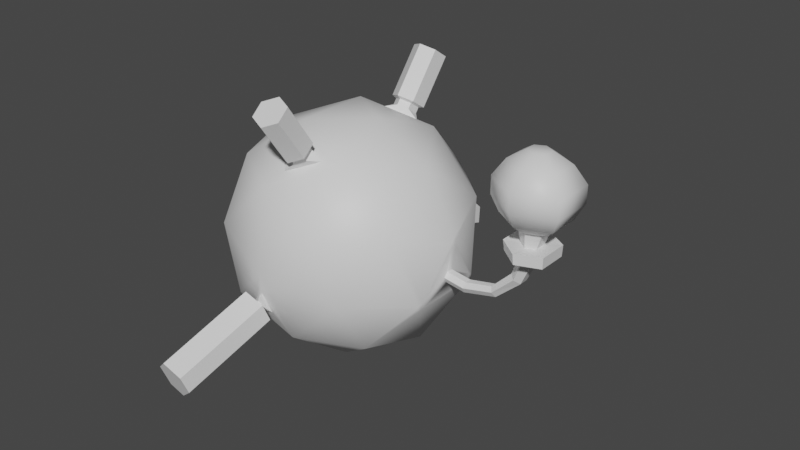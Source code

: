 # Source: LigntningEnemy.blend  (saved by Blender 2.82.7; exported with 4.5.12 LTS)
import bpy
from mathutils import Matrix  # noqa: F401  (used for matrix-valued properties, if any)

bpy.ops.wm.read_factory_settings(use_empty=True)
scene = bpy.context.scene
scene.name = 'Scene'

# ---- collections
col_lightningenemy = bpy.data.collections.new('LightningEnemy'); scene.collection.children.link(col_lightningenemy)

# ---- materials (node trees are filled in below, after node groups)
mat_coil = bpy.data.materials.new('Coil')
mat_coil.use_transparent_shadow = False
mat_coil.diffuse_color = (0.8, 0.2796, 0.03364, 1.0)
mat_body = bpy.data.materials.new('Body')
mat_body.use_transparent_shadow = False
mat_body.diffuse_color = (0.3844, 0.3844, 0.3844, 1.0)

# ---- material node trees
mat_coil.use_nodes = True; mat_coil.node_tree.nodes.clear()
_N = mat_coil.node_tree.nodes; _L = mat_coil.node_tree.links
n0 = _N.new('ShaderNodeOutputMaterial'); n0.name = 'Material Output'; n0.location = (300, 300)
n1 = _N.new('ShaderNodeBsdfPrincipled'); n1.name = 'Principled BSDF'; n1.location = (10, 300)
n1.distribution = 'GGX'
n1.subsurface_method = 'BURLEY'
n1.inputs[3].default_value = 1.45
n1.inputs[27].default_value = (0.0, 0.0, 0.0, 1.0)
n1.inputs[28].default_value = 1.0
_L.new(n1.outputs[0], n0.inputs[0])
n0.is_active_output = True
mat_body.use_nodes = True; mat_body.node_tree.nodes.clear()
_N = mat_body.node_tree.nodes; _L = mat_body.node_tree.links
n0 = _N.new('ShaderNodeOutputMaterial'); n0.name = 'Material Output'; n0.location = (300, 300)
n1 = _N.new('ShaderNodeBsdfPrincipled'); n1.name = 'Principled BSDF'; n1.location = (10, 300)
n1.distribution = 'GGX'
n1.subsurface_method = 'BURLEY'
n1.inputs[3].default_value = 1.45
n1.inputs[27].default_value = (0.0, 0.0, 0.0, 1.0)
n1.inputs[28].default_value = 1.0
_L.new(n1.outputs[0], n0.inputs[0])
n0.is_active_output = True

# ---- world
world_world = bpy.data.worlds.new('World'); scene.world = world_world
world_world.use_nodes = True; world_world.node_tree.nodes.clear()
_N = world_world.node_tree.nodes; _L = world_world.node_tree.links
n0 = _N.new('ShaderNodeOutputWorld'); n0.name = 'World Output'; n0.location = (300, 300)
n1 = _N.new('ShaderNodeBackground'); n1.name = 'Background'; n1.location = (10, 300)
n1.inputs[0].default_value = (0.05088, 0.05088, 0.05088, 1.0)
_L.new(n1.outputs[0], n0.inputs[0])
n0.is_active_output = True
world_world.color = (0.05088, 0.05088, 0.05088)
world_world.use_sun_shadow = False
world_world.sun_shadow_jitter_overblur = 0.0

# ---- meshes
me_icosphere = bpy.data.meshes.new('Icosphere')
me_icosphere.from_pydata([(-0.3014, -3.54e-09, -0.9737), (0.5454, -0.5257, -0.6388), (-0.2202, -0.8746, -0.337), (-1.012, -3.346e-08, -0.1982), (-0.2202, 0.8746, -0.337), (0.5454, 0.5257, -0.6388), (0.3586, -0.8506, 0.3436), (-0.6036, -0.5257, 0.6159), (-0.6036, 0.5257, 0.6159), (0.3586, 0.8506, 0.3436), (1.077, -0.0541, -0.1338), (0.2432, 6.615e-09, 0.9508), (-0.4171, -0.5, -0.7857), (0.1485, -0.309, -0.9458), (-0.0687, -0.8619, -0.4048), (0.6462, 2.999e-08, -0.7489), (0.1485, 0.309, -0.9458), (-0.7666, -2.202e-08, -0.6868), (-0.8345, -0.5, -0.3299), (-0.4171, 0.5, -0.7857), (-0.8345, 0.5, -0.3299), (-0.0687, 0.8619, -0.4048), (1.071, -0.02987, -0.1792), (1.071, 0.02987, -0.1792), (-0.1021, -0.9201, -0.2289), (0.5364, -0.809, -0.1715), (-0.9442, -0.309, 0.2475), (-0.5947, -0.809, 0.1486), (-0.5947, 0.809, 0.1486), (-0.9442, 0.309, 0.2475), (0.5364, 0.809, -0.1715), (-0.1021, 0.9201, -0.2289), (0.7762, -0.5, 0.307), (-0.06273, -0.6682, 0.6728), (-0.7045, -2.692e-08, 0.7261), (-0.06405, 0.678, 0.6598), (0.7762, 0.5, 0.307), (0.1656, -0.5264, 0.7631), (0.7084, 2.509e-08, 0.6639), (-0.09385, -0.4388, 0.8366), (-0.09575, 0.4444, 0.8266), (0.1685, 0.5336, 0.7518), (0.3588, 0.5, 0.7628), (-0.2067, 0.309, 0.9229), (-0.1389, 0.809, 0.566), (-0.2067, -0.309, 0.9229), (0.3588, -0.5, 0.7628), (-0.1389, -0.809, 0.566), (0.09179, 0.615, 0.7665), (0.08105, 0.5359, 0.823), (0.1685, 0.5337, 0.7518), (-0.004233, 0.5071, 0.8471), (-0.083, 0.556, 0.816), (-0.09575, 0.4444, 0.8266), (-0.07277, 0.6314, 0.7622), (0.01673, 0.6616, 0.7368), (-0.06405, 0.6781, 0.6598), (-0.08133, -0.5484, 0.8262), (-0.004001, -0.5004, 0.8568), (-0.09385, -0.4389, 0.8366), (0.07972, -0.5287, 0.8331), (0.09026, -0.6064, 0.7776), (0.1656, -0.5265, 0.7632), (0.01658, -0.6521, 0.7485), (-0.07128, -0.6224, 0.7733), (-0.06273, -0.6682, 0.6729), (0.08278, 0.5637, 0.8622), (0.09351, 0.6428, 0.8058), (-0.08127, 0.5838, 0.8552), (-0.002507, 0.5349, 0.8864), (0.01846, 0.6894, 0.7761), (-0.07104, 0.6592, 0.8014), (-0.002306, -0.5277, 0.8953), (-0.07963, -0.5757, 0.8647), (0.09196, -0.6336, 0.8161), (0.08142, -0.5559, 0.8716), (-0.06959, -0.6497, 0.8119), (0.01828, -0.6794, 0.787), (0.1119, -0.5453, 0.8958), (0.1267, -0.6541, 0.8181), (0.02345, -0.7182, 0.7773), (-0.09967, -0.6767, 0.8122), (-0.1137, -0.5729, 0.8862), (-0.005386, -0.5057, 0.929), (-0.1017, 0.6867, 0.8017), (0.02373, 0.729, 0.7662), (0.1289, 0.6637, 0.8078), (0.1139, 0.5528, 0.8869), (-0.005645, 0.5125, 0.9208), (-0.116, 0.581, 0.8771), (0.1271, -0.7893, 1.241), (0.1419, -0.8981, 1.163), (0.03862, -0.9622, 1.122), (-0.08451, -0.9206, 1.157), (-0.09858, -0.8169, 1.231), (0.009777, -0.7496, 1.274), (-0.08624, 0.9352, 1.153), (0.03918, 0.9775, 1.117), (0.1444, 0.9122, 1.159), (0.1293, 0.8013, 1.238), (0.009802, 0.761, 1.272), (-0.1006, 0.8295, 1.228), (0.08065, -0.809, -0.5889), (-0.4168, -0.8506, -0.3665), (-0.02913, -1.0, -0.01145), (-0.4168, 0.8506, -0.3665), (0.08065, 0.809, -0.5889), (-0.02913, 1.0, -0.01145), (-0.1087, 0.9456, -0.3537), (-0.1326, 0.937, -0.3738), (-0.1608, -0.9492, -0.3325), (-0.1549, -0.9388, -0.3638), (-0.1549, 0.9388, -0.3638), (-0.1608, 0.9492, -0.3325), (-0.1435, 0.9559, -0.3166), (-0.1134, 0.9539, -0.3286), (-0.1326, -0.937, -0.3738), (-0.1087, -0.9456, -0.3537), (-0.1134, -0.9539, -0.3286), (-0.1435, -0.9559, -0.3166), (-0.07625, -0.8896, -0.3768), (-0.1002, -0.881, -0.3969), (-0.0687, -0.8619, -0.4048), (-0.1944, -0.8889, -0.3548), (-0.2004, -0.8992, -0.3235), (-0.2202, -0.8746, -0.3371), (-0.1269, -0.9275, -0.2562), (-0.0969, -0.9255, -0.2682), (-0.1021, -0.9201, -0.2289), (-0.2004, 0.8992, -0.3235), (-0.1944, 0.8889, -0.3548), (-0.2202, 0.8746, -0.3371), (-0.1002, 0.881, -0.3969), (-0.07625, 0.8896, -0.3768), (-0.0687, 0.8619, -0.4048), (-0.0969, 0.9255, -0.2682), (-0.1269, 0.9275, -0.2562), (-0.1021, 0.9201, -0.2289), (-0.1306, -0.9087, -0.364), (-0.1067, -0.9173, -0.344), (-0.1589, -0.9209, -0.3228), (-0.1529, -0.9106, -0.3541), (-0.1115, -0.9256, -0.3189), (-0.1415, -0.9276, -0.3069), (-0.1529, 0.9106, -0.3541), (-0.1589, 0.9209, -0.3228), (-0.1067, 0.9173, -0.344), (-0.1306, 0.9087, -0.364), (-0.1415, 0.9276, -0.3069), (-0.1115, 0.9256, -0.3189), (-0.1776, 1.009, -0.2014), (-0.2689, 0.9735, -0.2849), (-0.2376, 0.9192, -0.4492), (-0.1206, 0.9094, -0.5015), (-0.02003, -0.9981, -0.2644), (0.004997, -0.9545, -0.3961), (0.004997, 0.9545, -0.3961), (-0.02003, 0.9981, -0.2644), (-0.1206, -0.9094, -0.5015), (-0.1776, -1.009, -0.2014), (-0.2376, -0.9192, -0.4492), (-0.2689, -0.9735, -0.2849), (-0.2304, 1.761, -0.4603), (-0.3216, 1.726, -0.5439), (-0.2904, 1.672, -0.7081), (-0.1733, 1.662, -0.7604), (-0.07279, -1.751, -0.5233), (-0.04777, -1.707, -0.655), (-0.04777, 1.707, -0.655), (-0.0728, 1.751, -0.5233), (-0.1733, -1.662, -0.7604), (-0.2304, -1.761, -0.4603), (-0.2904, -1.672, -0.7081), (-0.3216, -1.726, -0.5439), (1.077, 0.0541, -0.1338), (1.084, 0.02598, -0.09323), (1.084, -0.02598, -0.09323), (0.9165, 0.02598, -0.06802), (0.9165, -0.02598, -0.06802), (0.9104, -0.0541, -0.1086), (0.9036, -0.02987, -0.154), (0.9036, 0.02987, -0.154), (0.9104, 0.0541, -0.1086), (0.8929, 0.2775, -0.225), (0.886, 0.2533, -0.2704), (0.8759, 0.296, -0.2905), (0.8698, 0.3193, -0.2879), (0.8713, 0.33, -0.2663), (0.8814, 0.317, -0.2461), (0.9476, -0.02598, 0.1378), (0.9476, 0.02598, 0.1378), (0.9449, 0.02377, 0.1816), (0.9416, 3.599e-08, 0.1985), (0.9449, -0.02377, 0.1816), (0.886, -0.2533, -0.2704), (0.8929, -0.2775, -0.225), (0.8814, -0.317, -0.2461), (0.8713, -0.33, -0.2663), (0.8698, -0.3193, -0.2879), (0.8759, -0.296, -0.2905), (1.303, 0.02436, -0.04558), (1.323, 0.05072, -0.07846), (1.346, -0.02801, -0.1153), (1.346, 0.02801, -0.1153), (1.303, -0.02436, -0.04558), (1.323, -0.05072, -0.07846), (1.714, -0.0602, 0.5049), (1.714, 0.0602, 0.5049), (1.516, 0.05236, 0.513), (1.61, 0.109, 0.5092), (1.516, -0.05236, 0.513), (1.61, -0.109, 0.5092), (1.838, -0.1333, 0.5942), (1.838, 0.1333, 0.5942), (1.399, 0.1159, 0.6121), (1.606, 0.2414, 0.6037), (1.399, -0.1159, 0.6121), (1.606, -0.2414, 0.6037), (1.897, -0.1677, 0.7165), (1.897, 0.1677, 0.7165), (1.346, 0.1459, 0.7391), (1.606, 0.3037, 0.7284), (1.346, -0.1459, 0.7391), (1.606, -0.3037, 0.7284), (1.899, -0.1677, 0.8556), (1.899, 0.1677, 0.8556), (1.347, 0.1459, 0.8782), (1.607, 0.3037, 0.8675), (1.347, -0.1459, 0.8782), (1.607, -0.3037, 0.8675), (1.816, -0.1171, 0.991), (1.816, 0.1171, 0.991), (1.431, 0.1018, 1.007), (1.612, 0.212, 0.9993), (1.431, -0.1018, 1.007), (1.612, -0.212, 0.9993), (1.696, -0.04481, 1.08), (1.696, 0.04481, 1.08), (1.548, 0.03898, 1.086), (1.618, 0.08115, 1.083), (1.548, -0.03898, 1.086), (1.618, -0.08115, 1.083), (1.554, 0.03731, 0.07071), (1.77, 0.1187, 0.299), (1.77, -0.1187, 0.299), (1.554, -0.03731, 0.07071), (1.511, 0.06757, 0.09799), (1.6, 0.2149, 0.3155), (1.6, -0.2149, 0.3155), (1.511, -0.06757, 0.09799), (1.472, -0.03245, 0.1223), (1.448, -0.1032, 0.3302), (1.448, 0.1032, 0.3302), (1.472, 0.03245, 0.1223), (1.774, 0.1221, 0.3867), (1.596, 0.2212, 0.3982), (1.438, -0.1062, 0.4086), (1.774, -0.1221, 0.3867), (1.596, -0.2212, 0.3982), (1.438, 0.1062, 0.4086), (1.671, 0.04831, 0.3859), (1.601, 0.0875, 0.3894), (1.538, -0.04203, 0.3926), (1.671, -0.04831, 0.3859), (1.601, -0.0875, 0.3894), (1.538, 0.04203, 0.3926), (1.667, 0.04562, 0.3164), (1.667, -0.04562, 0.3164), (1.602, 0.08262, 0.3238), (1.602, -0.08262, 0.3238), (1.544, -0.03968, 0.3303), (1.544, 0.03968, 0.3303)], [], [(0, 13, 12), (1, 13, 15), (0, 12, 17), (0, 17, 19), (0, 19, 16), (10, 22, 202, 205), (129, 136, 148, 145), (3, 18, 26), (105, 20, 28), (5, 106, 30), (25, 197, 196, 32), (103, 104, 27), (3, 26, 29), (105, 28, 107), (192, 191, 36, 38), (6, 32, 46), (7, 47, 45), (8, 34, 43), (9, 44, 42), (196, 195, 189, 193, 32), (38, 42, 11), (38, 36, 42), (36, 9, 42), (42, 43, 11), (37, 39, 59, 58, 60, 62), (44, 8, 43), (43, 45, 11), (43, 34, 45), (34, 7, 45), (45, 46, 11), (60, 58, 72, 75), (47, 6, 46), (46, 38, 11), (46, 32, 38), (1, 198, 197, 25), (188, 187, 30, 36), (194, 199, 15, 185, 184), (30, 9, 36), (107, 44, 9), (107, 28, 44), (28, 8, 44), (29, 34, 8), (29, 26, 34), (26, 7, 34), (27, 47, 7), (27, 104, 47), (104, 6, 47), (25, 32, 6), (1, 15, 199, 198), (32, 193, 192, 38), (30, 107, 9), (30, 106, 107), (139, 142, 118, 117), (28, 29, 8), (28, 20, 29), (20, 3, 29), (26, 27, 7), (26, 18, 27), (18, 103, 27), (104, 25, 6), (104, 102, 25), (102, 1, 25), (179, 178, 189, 195), (15, 5, 186, 185), (5, 30, 187, 186), (16, 106, 5), (16, 19, 106), (19, 105, 106), (19, 20, 105), (19, 17, 20), (17, 3, 20), (17, 18, 3), (17, 12, 18), (12, 103, 18), (15, 16, 5), (15, 13, 16), (13, 0, 16), (12, 102, 103), (12, 13, 102), (13, 1, 102), (41, 40, 43, 42), (35, 41, 42, 44), (40, 35, 44, 43), (39, 37, 46, 45), (33, 39, 45, 47), (37, 33, 47, 46), (33, 37, 62, 61, 63, 65), (74, 75, 78, 79), (48, 55, 70, 67), (63, 61, 74, 77), (57, 64, 76, 73), (54, 52, 68, 71), (77, 74, 79, 80), (41, 35, 56, 55, 48, 50), (39, 33, 65, 64, 57, 59), (35, 40, 53, 52, 54, 56), (40, 41, 50, 49, 51, 53), (48, 49, 50), (51, 52, 53), (54, 55, 56), (57, 58, 59), (60, 61, 62), (63, 64, 65), (60, 75, 74, 61), (76, 64, 63, 77), (57, 73, 72, 58), (54, 71, 70, 55), (66, 49, 48, 67), (51, 69, 68, 52), (51, 49, 66, 69), (85, 84, 96, 97), (88, 87, 99, 100), (66, 67, 86, 87), (69, 66, 87, 88), (71, 68, 89, 84), (75, 72, 83, 78), (68, 69, 88, 89), (67, 70, 85, 86), (76, 77, 80, 81), (70, 71, 84, 85), (72, 73, 82, 83), (73, 76, 81, 82), (99, 98, 97, 96, 101, 100), (95, 94, 93, 92, 91, 90), (78, 83, 95, 90), (79, 78, 90, 91), (86, 85, 97, 98), (87, 86, 98, 99), (80, 79, 91, 92), (81, 80, 92, 93), (84, 89, 101, 96), (89, 88, 100, 101), (83, 82, 94, 95), (82, 81, 93, 94), (14, 2, 103, 102), (2, 24, 104, 103), (4, 21, 106, 105), (31, 4, 105, 107), (21, 31, 107, 106), (24, 14, 102, 104), (4, 31, 137, 136, 129, 131), (14, 24, 128, 127, 120, 122), (120, 127, 142, 139), (126, 124, 140, 143), (135, 133, 146, 149), (132, 130, 144, 147), (146, 147, 109, 108), (114, 115, 157, 150), (24, 2, 125, 124, 126, 128), (31, 21, 134, 133, 135, 137), (21, 4, 131, 130, 132, 134), (2, 14, 122, 121, 123, 125), (120, 121, 122), (123, 124, 125), (126, 127, 128), (129, 130, 131), (132, 133, 134), (135, 136, 137), (126, 143, 142, 127), (138, 121, 120, 139), (135, 149, 148, 136), (144, 130, 129, 145), (123, 141, 140, 124), (132, 147, 146, 133), (123, 121, 138, 141), (117, 118, 154, 155), (140, 141, 111, 110), (138, 139, 117, 116), (148, 149, 115, 114), (147, 144, 112, 109), (149, 146, 108, 115), (142, 143, 119, 118), (145, 148, 114, 113), (141, 138, 116, 111), (143, 140, 110, 119), (144, 145, 113, 112), (159, 161, 173, 171), (152, 151, 163, 164), (115, 108, 156, 157), (113, 114, 150, 151), (116, 117, 155, 158), (108, 109, 153, 156), (118, 119, 159, 154), (119, 110, 161, 159), (109, 112, 152, 153), (112, 113, 151, 152), (111, 116, 158, 160), (110, 111, 160, 161), (173, 172, 170, 167, 166, 171), (168, 165, 164, 163, 162, 169), (153, 152, 164, 165), (161, 160, 172, 173), (150, 157, 169, 162), (155, 154, 166, 167), (160, 158, 170, 172), (158, 155, 167, 170), (156, 153, 165, 168), (157, 156, 168, 169), (151, 150, 162, 163), (154, 159, 171, 166), (180, 181, 23, 22), (181, 180, 194, 184), (183, 188, 36, 191, 190), (183, 184, 185, 186, 187, 188), (189, 190, 191, 192, 193), (194, 195, 196, 197, 198, 199), (189, 178, 177, 190), (181, 184, 183, 182), (194, 180, 179, 195), (177, 182, 183, 190), (177, 178, 176, 175), (178, 179, 10, 176), (182, 177, 175, 174), (179, 180, 22, 10), (181, 182, 174, 23), (263, 260, 207, 206), (23, 174, 201, 203), (176, 10, 205, 204), (174, 175, 200, 201), (22, 23, 203, 202), (175, 176, 204, 200), (210, 211, 217, 216), (260, 261, 209, 207), (264, 263, 206, 211), (265, 262, 210, 208), (261, 265, 208, 209), (262, 264, 211, 210), (214, 216, 222, 220), (207, 209, 215, 213), (206, 207, 213, 212), (211, 206, 212, 217), (208, 210, 216, 214), (209, 208, 214, 215), (219, 221, 227, 225), (215, 214, 220, 221), (216, 217, 223, 222), (213, 215, 221, 219), (212, 213, 219, 218), (217, 212, 218, 223), (227, 226, 232, 233), (218, 219, 225, 224), (223, 218, 224, 229), (220, 222, 228, 226), (221, 220, 226, 227), (222, 223, 229, 228), (230, 231, 237, 236), (228, 229, 235, 234), (225, 227, 233, 231), (224, 225, 231, 230), (229, 224, 230, 235), (226, 228, 234, 232), (241, 236, 237, 239, 238, 240), (235, 230, 236, 241), (232, 234, 240, 238), (233, 232, 238, 239), (234, 235, 241, 240), (231, 233, 239, 237), (204, 205, 249, 250), (270, 269, 248, 251), (201, 200, 253, 246), (268, 271, 252, 247), (200, 204, 250, 253), (271, 270, 251, 252), (205, 202, 245, 249), (269, 267, 244, 248), (203, 201, 246, 242), (266, 268, 247, 243), (202, 203, 242, 245), (267, 266, 243, 244), (251, 248, 258, 256), (247, 252, 259, 255), (252, 251, 256, 259), (248, 244, 257, 258), (243, 247, 255, 254), (244, 243, 254, 257), (256, 258, 264, 262), (255, 259, 265, 261), (259, 256, 262, 265), (258, 257, 263, 264), (254, 255, 261, 260), (257, 254, 260, 263), (245, 242, 266, 267), (242, 246, 268, 266), (249, 245, 267, 269), (253, 250, 270, 271), (246, 253, 271, 268), (250, 249, 269, 270)])
me_icosphere.polygons.foreach_set('use_smooth', [1, 1, 1, 1, 1, 0, 0, 1, 1, 1, 1, 1, 1, 1, 1, 1, 1, 1, 1, 1, 1, 1, 1, 1, 0, 1, 1, 1, 1, 1, 0, 1, 1, 1, 1, 1, 1, 1, 1, 1, 1, 1, 1, 1, 1, 1, 1, 1, 1, 1, 1, 1, 0, 1, 1, 1, 1, 1, 1, 1, 1, 1, 1, 1, 1, 1, 1, 1, 1, 1, 1, 1, 1, 1, 1, 1, 1, 1, 1, 1, 1, 1, 1, 1, 1, 1, 0, 0, 0, 0, 0, 0, 0, 0, 0, 0, 0, 0, 0, 0, 0, 0, 0, 0, 0, 0, 0, 0, 0, 0, 0, 0, 0, 0, 0, 0, 0, 0, 0, 0, 0, 0, 0, 0, 0, 0, 0, 0, 0, 0, 0, 0, 0, 0, 1, 1, 1, 1, 1, 1, 0, 0, 0, 0, 0, 0, 0, 0, 0, 0, 0, 0, 0, 0, 0, 0, 0, 0, 0, 0, 0, 0, 0, 0, 0, 0, 0, 0, 0, 0, 0, 0, 0, 0, 0, 0, 0, 0, 0, 0, 0, 0, 0, 0, 0, 0, 0, 0, 0, 0, 0, 0, 0, 0, 0, 0, 0, 0, 0, 0, 0, 1, 1, 1, 1, 1, 1, 1, 1, 1, 0, 0, 0, 0, 0, 0, 0, 0, 0, 0, 0, 1, 0, 0, 0, 0, 0, 1, 1, 1, 1, 1, 1, 1, 1, 1, 1, 1, 1, 1, 1, 1, 1, 1, 1, 1, 1, 1, 1, 1, 1, 1, 1, 1, 1, 1, 1, 0, 0, 0, 0, 0, 0, 0, 0, 0, 0, 0, 0, 0, 0, 0, 0, 0, 0, 0, 0, 0, 0, 0, 0, 0, 0, 0, 0, 0, 0])
me_icosphere.polygons.foreach_set('material_index', [1, 1, 1, 1, 1, 1, 1, 1, 1, 1, 1, 1, 1, 1, 1, 1, 1, 1, 1, 1, 1, 1, 1, 1, 1, 1, 1, 1, 1, 1, 0, 1, 1, 1, 1, 1, 1, 1, 1, 1, 1, 1, 1, 1, 1, 1, 1, 1, 1, 1, 1, 1, 1, 1, 1, 1, 1, 1, 1, 1, 1, 1, 1, 1, 1, 1, 1, 1, 1, 1, 1, 1, 1, 1, 1, 1, 1, 1, 1, 1, 1, 1, 1, 1, 1, 1, 1, 0, 0, 0, 0, 0, 0, 1, 1, 1, 1, 1, 1, 1, 1, 1, 1, 0, 0, 0, 0, 0, 0, 0, 0, 0, 0, 0, 0, 0, 0, 0, 0, 0, 0, 0, 0, 0, 0, 0, 0, 0, 0, 0, 0, 0, 0, 0, 1, 1, 1, 1, 1, 1, 1, 1, 1, 1, 1, 1, 1, 0, 1, 1, 1, 1, 1, 1, 1, 1, 1, 1, 1, 1, 1, 1, 1, 1, 1, 0, 1, 1, 1, 1, 1, 1, 1, 1, 1, 1, 0, 0, 0, 0, 0, 0, 0, 0, 0, 0, 0, 0, 0, 0, 0, 0, 0, 0, 0, 0, 0, 0, 0, 0, 1, 1, 1, 1, 1, 1, 1, 1, 1, 1, 1, 1, 1, 1, 1, 1, 1, 1, 1, 1, 1, 1, 1, 1, 1, 1, 1, 1, 1, 1, 1, 1, 1, 1, 1, 1, 1, 1, 1, 1, 1, 1, 1, 1, 1, 1, 1, 1, 1, 1, 1, 1, 1, 1, 1, 1, 1, 1, 1, 1, 1, 1, 1, 1, 1, 1, 1, 1, 1, 1, 1, 1, 1, 1, 1, 1, 1, 1, 1, 1, 1, 1, 1, 1, 1, 1, 1])
_uv = me_icosphere.uv_layers.new(name='UVMap')
_uv.uv.foreach_set('vector', [0.8182, 0.0, 0.7727, 0.07873, 0.8636, 0.07873, 0.7273, 0.1575, 0.6818, 0.07873, 0.6364, 0.1575, 0.09091, 0.0, 0.04545, 0.07873, 0.1364, 0.07873, 0.2727, 0.0, 0.2273, 0.07873, 0.3182, 0.07873, 0.4545, 0.0, 0.4091, 0.07873, 0.5, 0.07873, 0.6443, 0.2648, 0.6408, 0.2567, 0.6408, 0.2567, 0.6443, 0.2648, 0.3964, 0.1792, 0.405, 0.1941, 0.4025, 0.1898, 0.3986, 0.1831, 0.1818, 0.1575, 0.09091, 0.1575, 0.1364, 0.2362, 0.3636, 0.1575, 0.2727, 0.1575, 0.3182, 0.2362, 0.5455, 0.1575, 0.4545, 0.1575, 0.5, 0.2362, 0.7727, 0.2362, 0.6856, 0.2362, 0.6837, 0.2395, 0.7273, 0.3149, 0.9091, 0.1575, 0.8636, 0.2362, 0.9545, 0.2362, 0.1818, 0.1575, 0.1364, 0.2362, 0.2273, 0.2362, 0.3636, 0.1575, 0.3182, 0.2362, 0.4091, 0.2362, 0.6342, 0.3187, 0.632, 0.3149, 0.5455, 0.3149, 0.5909, 0.3937, 0.8182, 0.3149, 0.7273, 0.3149, 0.7727, 0.3937, 1.0, 0.3149, 0.9091, 0.3149, 0.9545, 0.3937, 0.2727, 0.3149, 0.1818, 0.3149, 0.2273, 0.3937, 0.4545, 0.3149, 0.3636, 0.3149, 0.4091, 0.3937, 0.6837, 0.2395, 0.6772, 0.2442, 0.6402, 0.3083, 0.6407, 0.3149, 0.7273, 0.3149, 0.5909, 0.3937, 0.5, 0.3937, 0.5455, 0.4724, 0.5909, 0.3937, 0.5455, 0.3149, 0.5, 0.3937, 0.5455, 0.3149, 0.4545, 0.3149, 0.5, 0.3937, 0.4091, 0.3937, 0.3182, 0.3937, 0.3636, 0.4724, 0.8935, 0.3764, 0.9247, 0.3764, 0.9247, 0.3764, 0.9141, 0.3764, 0.9041, 0.3764, 0.8935, 0.3764, 0.3636, 0.3149, 0.2727, 0.3149, 0.3182, 0.3937, 0.2273, 0.3937, 0.1364, 0.3937, 0.1818, 0.4724, 0.2273, 0.3937, 0.1818, 0.3149, 0.1364, 0.3937, 0.1818, 0.3149, 0.09091, 0.3149, 0.1364, 0.3937, 0.9545, 0.3937, 0.8636, 0.3937, 0.9091, 0.4724, 0.9041, 0.3764, 0.9141, 0.3764, 0.9141, 0.3764, 0.9041, 0.3764, 0.9091, 0.3149, 0.8182, 0.3149, 0.8636, 0.3937, 0.7727, 0.3937, 0.6818, 0.3937, 0.7273, 0.4724, 0.7727, 0.3937, 0.7273, 0.3149, 0.6818, 0.3937, 0.7273, 0.1575, 0.684, 0.2324, 0.6856, 0.2362, 0.7727, 0.2362, 0.589, 0.2395, 0.5871, 0.2362, 0.5, 0.2362, 0.5455, 0.3149, 0.6736, 0.2362, 0.6799, 0.2329, 0.6364, 0.1575, 0.5928, 0.2329, 0.5991, 0.2362, 0.5, 0.2362, 0.4545, 0.3149, 0.5455, 0.3149, 0.4091, 0.2362, 0.3636, 0.3149, 0.4545, 0.3149, 0.4091, 0.2362, 0.3182, 0.2362, 0.3636, 0.3149, 0.3182, 0.2362, 0.2727, 0.3149, 0.3636, 0.3149, 0.2273, 0.2362, 0.1818, 0.3149, 0.2727, 0.3149, 0.2273, 0.2362, 0.1364, 0.2362, 0.1818, 0.3149, 0.1364, 0.2362, 0.09091, 0.3149, 0.1818, 0.3149, 0.9545, 0.2362, 0.9091, 0.3149, 1.0, 0.3149, 0.9545, 0.2362, 0.8636, 0.2362, 0.9091, 0.3149, 0.8636, 0.2362, 0.8182, 0.3149, 0.9091, 0.3149, 0.7727, 0.2362, 0.7273, 0.3149, 0.8182, 0.3149, 0.7273, 0.1575, 0.6364, 0.1575, 0.6799, 0.2329, 0.684, 0.2324, 0.7273, 0.3149, 0.6407, 0.3149, 0.6385, 0.3187, 0.6818, 0.3937, 0.5, 0.2362, 0.4091, 0.2362, 0.4545, 0.3149, 0.5, 0.2362, 0.4545, 0.1575, 0.4091, 0.2362, 0.8562, 0.1837, 0.8599, 0.1902, 0.8599, 0.1902, 0.8562, 0.1837, 0.3182, 0.2362, 0.2273, 0.2362, 0.2727, 0.3149, 0.3182, 0.2362, 0.2727, 0.1575, 0.2273, 0.2362, 0.2727, 0.1575, 0.1818, 0.1575, 0.2273, 0.2362, 0.1364, 0.2362, 0.04545, 0.2362, 0.09091, 0.3149, 0.1364, 0.2362, 0.09091, 0.1575, 0.04545, 0.2362, 0.09091, 0.1575, 0.0, 0.1575, 0.04545, 0.2362, 0.8636, 0.2362, 0.7727, 0.2362, 0.8182, 0.3149, 0.8636, 0.2362, 0.8182, 0.1575, 0.7727, 0.2362, 0.8182, 0.1575, 0.7273, 0.1575, 0.7727, 0.2362, 0.6443, 0.2648, 0.6402, 0.2719, 0.6402, 0.3083, 0.6772, 0.2442, 0.6364, 0.1575, 0.5455, 0.1575, 0.5887, 0.2324, 0.5928, 0.2329, 0.5455, 0.1575, 0.5, 0.2362, 0.5871, 0.2362, 0.5887, 0.2324, 0.5, 0.07873, 0.4545, 0.1575, 0.5455, 0.1575, 0.5, 0.07873, 0.4091, 0.07873, 0.4545, 0.1575, 0.4091, 0.07873, 0.3636, 0.1575, 0.4545, 0.1575, 0.3182, 0.07873, 0.2727, 0.1575, 0.3636, 0.1575, 0.3182, 0.07873, 0.2273, 0.07873, 0.2727, 0.1575, 0.2273, 0.07873, 0.1818, 0.1575, 0.2727, 0.1575, 0.1364, 0.07873, 0.09091, 0.1575, 0.1818, 0.1575, 0.1364, 0.07873, 0.04545, 0.07873, 0.09091, 0.1575, 0.04545, 0.07873, 0.0, 0.1575, 0.09091, 0.1575, 0.6364, 0.1575, 0.5909, 0.07873, 0.5455, 0.1575, 0.6364, 0.1575, 0.6818, 0.07873, 0.5909, 0.07873, 0.6818, 0.07873, 0.6364, 0.0, 0.5909, 0.07873, 0.8636, 0.07873, 0.8182, 0.1575, 0.9091, 0.1575, 0.8636, 0.07873, 0.7727, 0.07873, 0.8182, 0.1575, 0.7727, 0.07873, 0.7273, 0.1575, 0.8182, 0.1575, 0.3792, 0.3764, 0.3481, 0.3764, 0.3182, 0.3937, 0.4091, 0.3937, 0.3636, 0.3494, 0.3792, 0.3764, 0.4091, 0.3937, 0.3636, 0.3149, 0.3481, 0.3764, 0.3636, 0.3494, 0.3636, 0.3149, 0.3182, 0.3937, 0.9247, 0.3764, 0.8935, 0.3764, 0.8636, 0.3937, 0.9545, 0.3937, 0.9091, 0.3494, 0.9247, 0.3764, 0.9545, 0.3937, 0.9091, 0.3149, 0.8935, 0.3764, 0.9091, 0.3494, 0.9091, 0.3149, 0.8636, 0.3937, 0.9091, 0.3494, 0.8935, 0.3764, 0.8935, 0.3764, 0.8988, 0.3673, 0.9038, 0.3586, 0.9091, 0.3494, 0.8988, 0.3673, 0.9041, 0.3764, 0.9041, 0.3764, 0.8988, 0.3673, 0.3739, 0.3673, 0.3689, 0.3586, 0.3689, 0.3586, 0.3739, 0.3673, 0.9038, 0.3586, 0.8988, 0.3673, 0.8988, 0.3673, 0.9038, 0.3586, 0.9194, 0.3673, 0.9144, 0.3586, 0.9144, 0.3586, 0.9194, 0.3673, 0.3584, 0.3586, 0.3533, 0.3673, 0.3533, 0.3673, 0.3584, 0.3586, 0.9038, 0.3586, 0.8988, 0.3673, 0.8988, 0.3673, 0.9038, 0.3586, 0.3792, 0.3764, 0.3636, 0.3494, 0.3636, 0.3494, 0.3689, 0.3586, 0.3739, 0.3673, 0.3792, 0.3764, 0.9247, 0.3764, 0.9091, 0.3494, 0.9091, 0.3494, 0.9144, 0.3586, 0.9194, 0.3673, 0.9247, 0.3764, 0.3636, 0.3494, 0.3481, 0.3764, 0.3481, 0.3764, 0.3533, 0.3673, 0.3584, 0.3586, 0.3636, 0.3494, 0.3481, 0.3764, 0.3792, 0.3764, 0.3792, 0.3764, 0.3687, 0.3764, 0.3586, 0.3764, 0.3481, 0.3764, 0.3739, 0.3673, 0.3766, 0.3718, 0.3792, 0.3764, 0.3586, 0.3764, 0.3533, 0.3764, 0.3481, 0.3764, 0.3584, 0.3586, 0.361, 0.354, 0.3636, 0.3494, 0.9194, 0.3673, 0.922, 0.3718, 0.9247, 0.3764, 0.9041, 0.3764, 0.8988, 0.3764, 0.8935, 0.3764, 0.9038, 0.3586, 0.9065, 0.354, 0.9091, 0.3494, 0.9041, 0.3764, 0.9041, 0.3764, 0.8988, 0.3673, 0.8988, 0.3673, 0.9144, 0.3586, 0.9144, 0.3586, 0.9038, 0.3586, 0.9038, 0.3586, 0.9194, 0.3673, 0.9194, 0.3673, 0.9141, 0.3764, 0.9141, 0.3764, 0.3584, 0.3586, 0.3584, 0.3586, 0.3689, 0.3586, 0.3689, 0.3586, 0.3687, 0.3764, 0.3687, 0.3764, 0.3739, 0.3673, 0.3739, 0.3673, 0.3586, 0.3764, 0.3586, 0.3764, 0.3533, 0.3673, 0.3533, 0.3673, 0.3586, 0.3764, 0.3687, 0.3764, 0.3687, 0.3764, 0.3586, 0.3764, 0.3689, 0.3586, 0.3584, 0.3586, 0.3584, 0.3586, 0.3689, 0.3586, 0.3586, 0.3764, 0.3687, 0.3764, 0.3687, 0.3764, 0.3586, 0.3764, 0.3687, 0.3764, 0.3739, 0.3673, 0.3739, 0.3673, 0.3687, 0.3764, 0.3586, 0.3764, 0.3687, 0.3764, 0.3687, 0.3764, 0.3586, 0.3764, 0.3584, 0.3586, 0.3533, 0.3673, 0.3533, 0.3673, 0.3584, 0.3586, 0.9041, 0.3764, 0.9141, 0.3764, 0.9141, 0.3764, 0.9041, 0.3764, 0.3533, 0.3673, 0.3586, 0.3764, 0.3586, 0.3764, 0.3533, 0.3673, 0.3739, 0.3673, 0.3689, 0.3586, 0.3689, 0.3586, 0.3739, 0.3673, 0.9144, 0.3586, 0.9038, 0.3586, 0.9038, 0.3586, 0.9144, 0.3586, 0.3689, 0.3586, 0.3584, 0.3586, 0.3584, 0.3586, 0.3689, 0.3586, 0.9141, 0.3764, 0.9194, 0.3673, 0.9194, 0.3673, 0.9141, 0.3764, 0.9194, 0.3673, 0.9144, 0.3586, 0.9144, 0.3586, 0.9194, 0.3673, 0.3687, 0.3764, 0.3739, 0.3673, 0.3689, 0.3586, 0.3584, 0.3586, 0.3533, 0.3673, 0.3586, 0.3764, 0.9141, 0.3764, 0.9194, 0.3673, 0.9144, 0.3586, 0.9038, 0.3586, 0.8988, 0.3673, 0.9041, 0.3764, 0.9041, 0.3764, 0.9141, 0.3764, 0.9141, 0.3764, 0.9041, 0.3764, 0.8988, 0.3673, 0.9041, 0.3764, 0.9041, 0.3764, 0.8988, 0.3673, 0.3739, 0.3673, 0.3689, 0.3586, 0.3689, 0.3586, 0.3739, 0.3673, 0.3687, 0.3764, 0.3739, 0.3673, 0.3739, 0.3673, 0.3687, 0.3764, 0.9038, 0.3586, 0.8988, 0.3673, 0.8988, 0.3673, 0.9038, 0.3586, 0.9144, 0.3586, 0.9038, 0.3586, 0.9038, 0.3586, 0.9144, 0.3586, 0.3584, 0.3586, 0.3533, 0.3673, 0.3533, 0.3673, 0.3584, 0.3586, 0.3533, 0.3673, 0.3586, 0.3764, 0.3586, 0.3764, 0.3533, 0.3673, 0.9141, 0.3764, 0.9194, 0.3673, 0.9194, 0.3673, 0.9141, 0.3764, 0.9194, 0.3673, 0.9144, 0.3586, 0.9144, 0.3586, 0.9194, 0.3673, 0.8511, 0.1749, 0.8788, 0.1749, 0.9091, 0.1575, 0.8182, 0.1575, 0.8788, 0.1749, 0.865, 0.1989, 0.8636, 0.2362, 0.9091, 0.1575, 0.3939, 0.1749, 0.4216, 0.1749, 0.4545, 0.1575, 0.3636, 0.1575, 0.4078, 0.1989, 0.3939, 0.1749, 0.3636, 0.1575, 0.4091, 0.2362, 0.4216, 0.1749, 0.4078, 0.1989, 0.4091, 0.2362, 0.4545, 0.1575, 0.865, 0.1989, 0.8511, 0.1749, 0.8182, 0.1575, 0.8636, 0.2362, 0.3939, 0.1749, 0.4078, 0.1989, 0.4078, 0.1989, 0.405, 0.1941, 0.3964, 0.1792, 0.3939, 0.1749, 0.8511, 0.1749, 0.865, 0.1989, 0.865, 0.1989, 0.8623, 0.1943, 0.8538, 0.1795, 0.8511, 0.1749, 0.8538, 0.1795, 0.8623, 0.1943, 0.8599, 0.1902, 0.8562, 0.1837, 0.8677, 0.1941, 0.8763, 0.1792, 0.8741, 0.1831, 0.8702, 0.1898, 0.4104, 0.1943, 0.419, 0.1795, 0.4166, 0.1837, 0.4128, 0.1902, 0.4161, 0.1749, 0.3989, 0.1749, 0.4033, 0.1749, 0.4111, 0.1749, 0.4166, 0.1837, 0.4111, 0.1749, 0.4111, 0.1749, 0.4166, 0.1837, 0.4025, 0.1898, 0.4128, 0.1902, 0.4128, 0.1902, 0.4025, 0.1898, 0.865, 0.1989, 0.8788, 0.1749, 0.8788, 0.1749, 0.8763, 0.1792, 0.8677, 0.1941, 0.865, 0.1989, 0.4078, 0.1989, 0.4216, 0.1749, 0.4216, 0.1749, 0.419, 0.1795, 0.4104, 0.1943, 0.4078, 0.1989, 0.4216, 0.1749, 0.3939, 0.1749, 0.3939, 0.1749, 0.3989, 0.1749, 0.4161, 0.1749, 0.4216, 0.1749, 0.8788, 0.1749, 0.8511, 0.1749, 0.8511, 0.1749, 0.8567, 0.1749, 0.8739, 0.1749, 0.8788, 0.1749, 0.8538, 0.1795, 0.8499, 0.1729, 0.8511, 0.1749, 0.8739, 0.1749, 0.8817, 0.1749, 0.8788, 0.1749, 0.8677, 0.1941, 0.8637, 0.2011, 0.865, 0.1989, 0.3964, 0.1792, 0.3925, 0.1724, 0.3939, 0.1749, 0.4161, 0.1749, 0.4241, 0.1749, 0.4216, 0.1749, 0.4104, 0.1943, 0.4066, 0.201, 0.4078, 0.1989, 0.8677, 0.1941, 0.8702, 0.1898, 0.8599, 0.1902, 0.8623, 0.1943, 0.8617, 0.1749, 0.8567, 0.1749, 0.8538, 0.1795, 0.8562, 0.1837, 0.4104, 0.1943, 0.4128, 0.1902, 0.4025, 0.1898, 0.405, 0.1941, 0.4033, 0.1749, 0.3989, 0.1749, 0.3964, 0.1792, 0.3986, 0.1831, 0.8739, 0.1749, 0.8694, 0.1749, 0.8741, 0.1831, 0.8763, 0.1792, 0.4161, 0.1749, 0.4111, 0.1749, 0.4166, 0.1837, 0.419, 0.1795, 0.8739, 0.1749, 0.8567, 0.1749, 0.8617, 0.1749, 0.8694, 0.1749, 0.8562, 0.1837, 0.8599, 0.1902, 0.8599, 0.1902, 0.8562, 0.1837, 0.8741, 0.1831, 0.8694, 0.1749, 0.8694, 0.1749, 0.8741, 0.1831, 0.8617, 0.1749, 0.8562, 0.1837, 0.8562, 0.1837, 0.8617, 0.1749, 0.4025, 0.1898, 0.4128, 0.1902, 0.4128, 0.1902, 0.4025, 0.1898, 0.4111, 0.1749, 0.4033, 0.1749, 0.4033, 0.1749, 0.4111, 0.1749, 0.4128, 0.1902, 0.4166, 0.1837, 0.4166, 0.1837, 0.4128, 0.1902, 0.8599, 0.1902, 0.8702, 0.1898, 0.8702, 0.1898, 0.8599, 0.1902, 0.3986, 0.1831, 0.4025, 0.1898, 0.4025, 0.1898, 0.3986, 0.1831, 0.8694, 0.1749, 0.8617, 0.1749, 0.8617, 0.1749, 0.8694, 0.1749, 0.8702, 0.1898, 0.8741, 0.1831, 0.8741, 0.1831, 0.8702, 0.1898, 0.4033, 0.1749, 0.3986, 0.1831, 0.3986, 0.1831, 0.4033, 0.1749, 0.8702, 0.1898, 0.8741, 0.1831, 0.8741, 0.1831, 0.8702, 0.1898, 0.4033, 0.1749, 0.3986, 0.1831, 0.3986, 0.1831, 0.4033, 0.1749, 0.4128, 0.1902, 0.4166, 0.1837, 0.4166, 0.1837, 0.4128, 0.1902, 0.3986, 0.1831, 0.4025, 0.1898, 0.4025, 0.1898, 0.3986, 0.1831, 0.8617, 0.1749, 0.8562, 0.1837, 0.8562, 0.1837, 0.8617, 0.1749, 0.4166, 0.1837, 0.4111, 0.1749, 0.4111, 0.1749, 0.4166, 0.1837, 0.8599, 0.1902, 0.8702, 0.1898, 0.8702, 0.1898, 0.8599, 0.1902, 0.8702, 0.1898, 0.8741, 0.1831, 0.8741, 0.1831, 0.8702, 0.1898, 0.4111, 0.1749, 0.4033, 0.1749, 0.4033, 0.1749, 0.4111, 0.1749, 0.4033, 0.1749, 0.3986, 0.1831, 0.3986, 0.1831, 0.4033, 0.1749, 0.8694, 0.1749, 0.8617, 0.1749, 0.8617, 0.1749, 0.8694, 0.1749, 0.8741, 0.1831, 0.8694, 0.1749, 0.8694, 0.1749, 0.8741, 0.1831, 0.8741, 0.1831, 0.8694, 0.1749, 0.8617, 0.1749, 0.8562, 0.1837, 0.8599, 0.1902, 0.8702, 0.1898, 0.4166, 0.1837, 0.4111, 0.1749, 0.4033, 0.1749, 0.3986, 0.1831, 0.4025, 0.1898, 0.4128, 0.1902, 0.4111, 0.1749, 0.4033, 0.1749, 0.4033, 0.1749, 0.4111, 0.1749, 0.8741, 0.1831, 0.8694, 0.1749, 0.8694, 0.1749, 0.8741, 0.1831, 0.4025, 0.1898, 0.4128, 0.1902, 0.4128, 0.1902, 0.4025, 0.1898, 0.8562, 0.1837, 0.8599, 0.1902, 0.8599, 0.1902, 0.8562, 0.1837, 0.8694, 0.1749, 0.8617, 0.1749, 0.8617, 0.1749, 0.8694, 0.1749, 0.8617, 0.1749, 0.8562, 0.1837, 0.8562, 0.1837, 0.8617, 0.1749, 0.4166, 0.1837, 0.4111, 0.1749, 0.4111, 0.1749, 0.4166, 0.1837, 0.4128, 0.1902, 0.4166, 0.1837, 0.4166, 0.1837, 0.4128, 0.1902, 0.3986, 0.1831, 0.4025, 0.1898, 0.4025, 0.1898, 0.3986, 0.1831, 0.8599, 0.1902, 0.8702, 0.1898, 0.8702, 0.1898, 0.8599, 0.1902, 0.6408, 0.2567, 0.632, 0.2567, 0.632, 0.2567, 0.6408, 0.2567, 0.632, 0.2567, 0.6408, 0.2567, 0.6736, 0.2362, 0.5991, 0.2362, 0.5955, 0.2442, 0.589, 0.2395, 0.5455, 0.3149, 0.632, 0.3149, 0.6325, 0.3083, 0.5955, 0.2442, 0.5991, 0.2362, 0.5928, 0.2329, 0.5887, 0.2324, 0.5871, 0.2362, 0.589, 0.2395, 0.6402, 0.3083, 0.6364, 0.3083, 0.6364, 0.3149, 0.6364, 0.3149, 0.6371, 0.3136, 0.6736, 0.2362, 0.6772, 0.2442, 0.6837, 0.2395, 0.6856, 0.2362, 0.684, 0.2324, 0.6799, 0.2329, 0.6402, 0.3083, 0.6402, 0.2719, 0.6325, 0.2719, 0.6325, 0.3083, 0.632, 0.2567, 0.5991, 0.2362, 0.5955, 0.2442, 0.6284, 0.2648, 0.6736, 0.2362, 0.6408, 0.2567, 0.6443, 0.2648, 0.6772, 0.2442, 0.6325, 0.2719, 0.6284, 0.2648, 0.5955, 0.2442, 0.6325, 0.3083, 0.6325, 0.2719, 0.6402, 0.2719, 0.6402, 0.2719, 0.6325, 0.2719, 0.6402, 0.2719, 0.6443, 0.2648, 0.6443, 0.2648, 0.6402, 0.2719, 0.6284, 0.2648, 0.6325, 0.2719, 0.6325, 0.2719, 0.6284, 0.2648, 0.6443, 0.2648, 0.6408, 0.2567, 0.6408, 0.2567, 0.6443, 0.2648, 0.632, 0.2567, 0.6284, 0.2648, 0.6284, 0.2648, 0.632, 0.2567, 0.6408, 0.2567, 0.632, 0.2567, 0.632, 0.2567, 0.6408, 0.2567, 0.632, 0.2567, 0.6284, 0.2648, 0.6284, 0.2648, 0.632, 0.2567, 0.6402, 0.2719, 0.6443, 0.2648, 0.6443, 0.2648, 0.6402, 0.2719, 0.6284, 0.2648, 0.6325, 0.2719, 0.6325, 0.2719, 0.6284, 0.2648, 0.6408, 0.2567, 0.632, 0.2567, 0.632, 0.2567, 0.6408, 0.2567, 0.6325, 0.2719, 0.6402, 0.2719, 0.6402, 0.2719, 0.6325, 0.2719, 0.6402, 0.2719, 0.6443, 0.2648, 0.6443, 0.2648, 0.6402, 0.2719, 0.632, 0.2567, 0.6284, 0.2648, 0.6284, 0.2648, 0.632, 0.2567, 0.6443, 0.2648, 0.6408, 0.2567, 0.6408, 0.2567, 0.6443, 0.2648, 0.6325, 0.2719, 0.6402, 0.2719, 0.6402, 0.2719, 0.6325, 0.2719, 0.6284, 0.2648, 0.6325, 0.2719, 0.6325, 0.2719, 0.6284, 0.2648, 0.6402, 0.2719, 0.6443, 0.2648, 0.6443, 0.2648, 0.6402, 0.2719, 0.6325, 0.2719, 0.6402, 0.2719, 0.6402, 0.2719, 0.6325, 0.2719, 0.632, 0.2567, 0.6284, 0.2648, 0.6284, 0.2648, 0.632, 0.2567, 0.6408, 0.2567, 0.632, 0.2567, 0.632, 0.2567, 0.6408, 0.2567, 0.6443, 0.2648, 0.6408, 0.2567, 0.6408, 0.2567, 0.6443, 0.2648, 0.6325, 0.2719, 0.6402, 0.2719, 0.6402, 0.2719, 0.6325, 0.2719, 0.6284, 0.2648, 0.6325, 0.2719, 0.6325, 0.2719, 0.6284, 0.2648, 0.632, 0.2567, 0.6284, 0.2648, 0.6284, 0.2648, 0.632, 0.2567, 0.6284, 0.2648, 0.6325, 0.2719, 0.6325, 0.2719, 0.6284, 0.2648, 0.6402, 0.2719, 0.6443, 0.2648, 0.6443, 0.2648, 0.6402, 0.2719, 0.632, 0.2567, 0.6284, 0.2648, 0.6284, 0.2648, 0.632, 0.2567, 0.6408, 0.2567, 0.632, 0.2567, 0.632, 0.2567, 0.6408, 0.2567, 0.6443, 0.2648, 0.6408, 0.2567, 0.6408, 0.2567, 0.6443, 0.2648, 0.6284, 0.2648, 0.6325, 0.2719, 0.6325, 0.2719, 0.6284, 0.2648, 0.6408, 0.2567, 0.632, 0.2567, 0.632, 0.2567, 0.6408, 0.2567, 0.6443, 0.2648, 0.6408, 0.2567, 0.6408, 0.2567, 0.6443, 0.2648, 0.6325, 0.2719, 0.6402, 0.2719, 0.6402, 0.2719, 0.6325, 0.2719, 0.6284, 0.2648, 0.6325, 0.2719, 0.6325, 0.2719, 0.6284, 0.2648, 0.6402, 0.2719, 0.6443, 0.2648, 0.6443, 0.2648, 0.6402, 0.2719, 0.6408, 0.2567, 0.632, 0.2567, 0.632, 0.2567, 0.6408, 0.2567, 0.6402, 0.2719, 0.6443, 0.2648, 0.6443, 0.2648, 0.6402, 0.2719, 0.632, 0.2567, 0.6284, 0.2648, 0.6284, 0.2648, 0.632, 0.2567, 0.6408, 0.2567, 0.632, 0.2567, 0.632, 0.2567, 0.6408, 0.2567, 0.6443, 0.2648, 0.6408, 0.2567, 0.6408, 0.2567, 0.6443, 0.2648, 0.6325, 0.2719, 0.6402, 0.2719, 0.6402, 0.2719, 0.6325, 0.2719, 0.6443, 0.2648, 0.6408, 0.2567, 0.632, 0.2567, 0.6284, 0.2648, 0.6325, 0.2719, 0.6402, 0.2719, 0.6443, 0.2648, 0.6408, 0.2567, 0.6408, 0.2567, 0.6443, 0.2648, 0.6325, 0.2719, 0.6402, 0.2719, 0.6402, 0.2719, 0.6325, 0.2719, 0.6284, 0.2648, 0.6325, 0.2719, 0.6325, 0.2719, 0.6284, 0.2648, 0.6402, 0.2719, 0.6443, 0.2648, 0.6443, 0.2648, 0.6402, 0.2719, 0.632, 0.2567, 0.6284, 0.2648, 0.6284, 0.2648, 0.632, 0.2567, 0.6402, 0.2719, 0.6443, 0.2648, 0.6443, 0.2648, 0.6402, 0.2719, 0.6402, 0.2719, 0.6443, 0.2648, 0.6443, 0.2648, 0.6402, 0.2719, 0.6284, 0.2648, 0.6325, 0.2719, 0.6325, 0.2719, 0.6284, 0.2648, 0.6284, 0.2648, 0.6325, 0.2719, 0.6325, 0.2719, 0.6284, 0.2648, 0.6325, 0.2719, 0.6402, 0.2719, 0.6402, 0.2719, 0.6325, 0.2719, 0.6325, 0.2719, 0.6402, 0.2719, 0.6402, 0.2719, 0.6325, 0.2719, 0.6443, 0.2648, 0.6408, 0.2567, 0.6408, 0.2567, 0.6443, 0.2648, 0.6443, 0.2648, 0.6408, 0.2567, 0.6408, 0.2567, 0.6443, 0.2648, 0.632, 0.2567, 0.6284, 0.2648, 0.6284, 0.2648, 0.632, 0.2567, 0.632, 0.2567, 0.6284, 0.2648, 0.6284, 0.2648, 0.632, 0.2567, 0.6408, 0.2567, 0.632, 0.2567, 0.632, 0.2567, 0.6408, 0.2567, 0.6408, 0.2567, 0.632, 0.2567, 0.632, 0.2567, 0.6408, 0.2567, 0.6402, 0.2719, 0.6443, 0.2648, 0.6443, 0.2648, 0.6402, 0.2719, 0.6284, 0.2648, 0.6325, 0.2719, 0.6325, 0.2719, 0.6284, 0.2648, 0.6325, 0.2719, 0.6402, 0.2719, 0.6402, 0.2719, 0.6325, 0.2719, 0.6443, 0.2648, 0.6408, 0.2567, 0.6408, 0.2567, 0.6443, 0.2648, 0.632, 0.2567, 0.6284, 0.2648, 0.6284, 0.2648, 0.632, 0.2567, 0.6408, 0.2567, 0.632, 0.2567, 0.632, 0.2567, 0.6408, 0.2567, 0.6402, 0.2719, 0.6443, 0.2648, 0.6443, 0.2648, 0.6402, 0.2719, 0.6284, 0.2648, 0.6325, 0.2719, 0.6325, 0.2719, 0.6284, 0.2648, 0.6325, 0.2719, 0.6402, 0.2719, 0.6402, 0.2719, 0.6325, 0.2719, 0.6443, 0.2648, 0.6408, 0.2567, 0.6408, 0.2567, 0.6443, 0.2648, 0.632, 0.2567, 0.6284, 0.2648, 0.6284, 0.2648, 0.632, 0.2567, 0.6408, 0.2567, 0.632, 0.2567, 0.632, 0.2567, 0.6408, 0.2567, 0.6408, 0.2567, 0.632, 0.2567, 0.632, 0.2567, 0.6408, 0.2567, 0.632, 0.2567, 0.6284, 0.2648, 0.6284, 0.2648, 0.632, 0.2567, 0.6443, 0.2648, 0.6408, 0.2567, 0.6408, 0.2567, 0.6443, 0.2648, 0.6325, 0.2719, 0.6402, 0.2719, 0.6402, 0.2719, 0.6325, 0.2719, 0.6284, 0.2648, 0.6325, 0.2719, 0.6325, 0.2719, 0.6284, 0.2648, 0.6402, 0.2719, 0.6443, 0.2648, 0.6443, 0.2648, 0.6402, 0.2719])
me_icosphere.materials.append(mat_coil)
me_icosphere.materials.append(mat_body)
me_icosphere.use_remesh_fix_poles = True
me_icosphere.use_remesh_preserve_attributes = False
me_icosphere.use_mirror_vertex_groups = False
me_icosphere.update()

# ---- objects
ob_icosphere = bpy.data.objects.new('Icosphere', me_icosphere)

# ---- transforms, parenting, visibility, modifiers, constraints
ob_icosphere.location = (0.0, 0.0, 0.0)
ob_icosphere.lineart.crease_threshold = 0.0
_m = ob_icosphere.modifiers.new('Mirror', 'MIRROR')
_m.use_axis = (False, False, False)

# ---- collection membership
col_lightningenemy.objects.link(ob_icosphere)

# ---- scene / render settings (as saved in the file)
scene.frame_start = 1; scene.frame_end = 250; scene.frame_set(4)
scene.render.engine = 'BLENDER_EEVEE_NEXT'
scene.cycles.use_denoising = False
scene.cycles.samples = 128
scene.cycles.sampling_pattern = 'TABULATED_SOBOL'
scene.cycles.use_adaptive_sampling = False
scene.cycles.use_light_tree = False
scene.view_settings.view_transform = 'Filmic'
bpy.context.view_layer.update()

# ---- added for rendering (the .blend has no active camera and no usable light): camera, sun
cam_auto = bpy.data.cameras.new('AutoCamera')
cam_auto.lens = 50.0
cam_auto.sensor_width = 36.0
cam_auto.clip_end = 1000.0
ob_auto_camera = bpy.data.objects.new('AutoCamera', cam_auto)
scene.collection.objects.link(ob_auto_camera)
ob_auto_camera.location = (5.15521, -5.65369, 3.91916)
ob_auto_camera.rotation_euler = (1.09748, -7.21219e-08, 0.694738)
scene.camera = ob_auto_camera
light_auto_sun = bpy.data.lights.new('AutoSun', 'SUN')
light_auto_sun.energy = 3.0
light_auto_sun.angle = 0.0523599
ob_auto_sun = bpy.data.objects.new('AutoSun', light_auto_sun)
scene.collection.objects.link(ob_auto_sun)
ob_auto_sun.rotation_euler = (0.872665, 0.174533, 0.523599)
bpy.context.view_layer.update()
